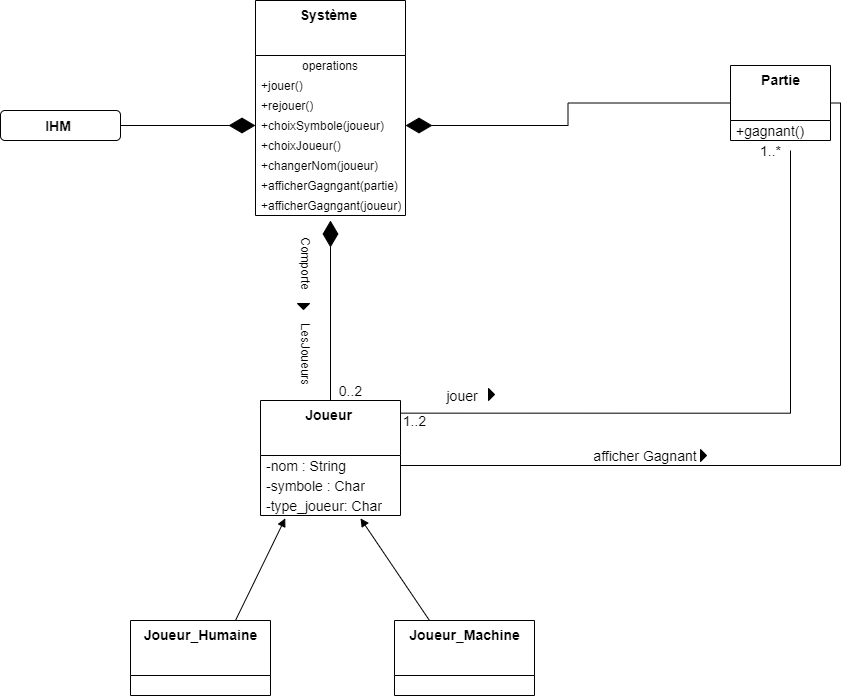

The diagram above was exported from draw.io. Its source (the exported page's mxGraphModel, read from the mxfile embedded in the PNG):
<mxGraphModel dx="1278" dy="489" grid="1" gridSize="10" guides="1" tooltips="1" connect="1" arrows="1" fold="1" page="1" pageScale="1" pageWidth="827" pageHeight="1169" math="0" shadow="0">
  <root>
    <mxCell id="hCUv8cNe8q5Lb02CMI8R-0" />
    <mxCell id="hCUv8cNe8q5Lb02CMI8R-1" parent="hCUv8cNe8q5Lb02CMI8R-0" />
    <mxCell id="hCUv8cNe8q5Lb02CMI8R-5" value="&lt;font style=&quot;font-size: 14px&quot;&gt;&lt;b&gt;IHM&amp;nbsp;&lt;/b&gt;&lt;/font&gt;" style="rounded=1;whiteSpace=wrap;html=1;" parent="hCUv8cNe8q5Lb02CMI8R-1" vertex="1">
      <mxGeometry x="190" y="110" width="120" height="30" as="geometry" />
    </mxCell>
    <mxCell id="hCUv8cNe8q5Lb02CMI8R-12" value="" style="endArrow=diamondThin;endFill=1;endSize=24;html=1;rounded=0;fontSize=14;edgeStyle=orthogonalEdgeStyle;exitX=1;exitY=0.5;exitDx=0;exitDy=0;entryX=0;entryY=0.5;entryDx=0;entryDy=0;" parent="hCUv8cNe8q5Lb02CMI8R-1" source="hCUv8cNe8q5Lb02CMI8R-5" target="hCUv8cNe8q5Lb02CMI8R-35" edge="1">
      <mxGeometry width="160" relative="1" as="geometry">
        <mxPoint x="230" y="194.5" as="sourcePoint" />
        <mxPoint x="460" y="155" as="targetPoint" />
      </mxGeometry>
    </mxCell>
    <mxCell id="hCUv8cNe8q5Lb02CMI8R-14" value="" style="triangle;aspect=fixed;fillColor=#000000;fontSize=14;" parent="hCUv8cNe8q5Lb02CMI8R-1" vertex="1">
      <mxGeometry x="678" y="388" width="6" height="12" as="geometry" />
    </mxCell>
    <mxCell id="hCUv8cNe8q5Lb02CMI8R-15" value="" style="endArrow=none;html=1;rounded=0;align=center;verticalAlign=bottom;labelBackgroundColor=none;fontSize=14;edgeStyle=orthogonalEdgeStyle;exitX=0.993;exitY=0.11;exitDx=0;exitDy=0;exitPerimeter=0;" parent="hCUv8cNe8q5Lb02CMI8R-1" source="trpikxgN3BjeUPo2YccU-2" edge="1">
      <mxGeometry relative="1" as="geometry">
        <mxPoint x="580" y="420" as="sourcePoint" />
        <mxPoint x="980" y="150" as="targetPoint" />
      </mxGeometry>
    </mxCell>
    <mxCell id="hCUv8cNe8q5Lb02CMI8R-16" value="jouer&amp;nbsp;" style="text;html=1;strokeColor=none;fillColor=none;align=center;verticalAlign=middle;whiteSpace=wrap;rounded=0;fontSize=14;" parent="hCUv8cNe8q5Lb02CMI8R-1" vertex="1">
      <mxGeometry x="624" y="380" width="60" height="30" as="geometry" />
    </mxCell>
    <mxCell id="hCUv8cNe8q5Lb02CMI8R-17" value="" style="endArrow=diamondThin;endFill=1;endSize=24;html=1;rounded=0;fontSize=14;edgeStyle=orthogonalEdgeStyle;exitX=0;exitY=0.5;exitDx=0;exitDy=0;entryX=1;entryY=0.5;entryDx=0;entryDy=0;" parent="hCUv8cNe8q5Lb02CMI8R-1" source="trpikxgN3BjeUPo2YccU-16" target="hCUv8cNe8q5Lb02CMI8R-35" edge="1">
      <mxGeometry width="160" relative="1" as="geometry">
        <mxPoint x="850" y="125" as="sourcePoint" />
        <mxPoint x="580" y="155" as="targetPoint" />
      </mxGeometry>
    </mxCell>
    <mxCell id="hCUv8cNe8q5Lb02CMI8R-18" value="&lt;font style=&quot;font-size: 12px&quot;&gt;Comporte&amp;nbsp;&lt;/font&gt;" style="text;html=1;strokeColor=none;fillColor=none;align=center;verticalAlign=middle;whiteSpace=wrap;rounded=0;fontSize=14;rotation=90;" parent="hCUv8cNe8q5Lb02CMI8R-1" vertex="1">
      <mxGeometry x="467" y="250" width="60" height="30" as="geometry" />
    </mxCell>
    <mxCell id="hCUv8cNe8q5Lb02CMI8R-19" value="" style="triangle;aspect=fixed;fillColor=#000000;fontSize=14;rotation=90;" parent="hCUv8cNe8q5Lb02CMI8R-1" vertex="1">
      <mxGeometry x="490" y="300" width="6" height="12" as="geometry" />
    </mxCell>
    <mxCell id="hCUv8cNe8q5Lb02CMI8R-20" value="&lt;font style=&quot;font-size: 12px&quot;&gt;LesJoueurs&amp;nbsp;&lt;/font&gt;" style="text;html=1;strokeColor=none;fillColor=none;align=center;verticalAlign=middle;whiteSpace=wrap;rounded=0;fontSize=14;rotation=90;" parent="hCUv8cNe8q5Lb02CMI8R-1" vertex="1">
      <mxGeometry x="467" y="341" width="60" height="30" as="geometry" />
    </mxCell>
    <mxCell id="hCUv8cNe8q5Lb02CMI8R-26" value="&lt;b&gt;&lt;font style=&quot;font-size: 14px&quot;&gt;Système&amp;nbsp;&lt;/font&gt;&lt;/b&gt;" style="swimlane;fontStyle=0;align=center;verticalAlign=top;childLayout=stackLayout;horizontal=1;startSize=55;horizontalStack=0;resizeParent=1;resizeParentMax=0;resizeLast=0;collapsible=0;marginBottom=0;html=1;fontSize=12;" parent="hCUv8cNe8q5Lb02CMI8R-1" vertex="1">
      <mxGeometry x="445" width="150" height="215" as="geometry" />
    </mxCell>
    <mxCell id="hCUv8cNe8q5Lb02CMI8R-32" value="operations" style="text;html=1;strokeColor=none;fillColor=none;align=center;verticalAlign=middle;spacingLeft=4;spacingRight=4;overflow=hidden;rotatable=0;points=[[0,0.5],[1,0.5]];portConstraint=eastwest;fontSize=12;" parent="hCUv8cNe8q5Lb02CMI8R-26" vertex="1">
      <mxGeometry y="55" width="150" height="20" as="geometry" />
    </mxCell>
    <mxCell id="hCUv8cNe8q5Lb02CMI8R-33" value="+jouer()" style="text;html=1;strokeColor=none;fillColor=none;align=left;verticalAlign=middle;spacingLeft=4;spacingRight=4;overflow=hidden;rotatable=0;points=[[0,0.5],[1,0.5]];portConstraint=eastwest;fontSize=12;" parent="hCUv8cNe8q5Lb02CMI8R-26" vertex="1">
      <mxGeometry y="75" width="150" height="20" as="geometry" />
    </mxCell>
    <mxCell id="hCUv8cNe8q5Lb02CMI8R-34" value="+rejouer()" style="text;html=1;strokeColor=none;fillColor=none;align=left;verticalAlign=middle;spacingLeft=4;spacingRight=4;overflow=hidden;rotatable=0;points=[[0,0.5],[1,0.5]];portConstraint=eastwest;fontSize=12;" parent="hCUv8cNe8q5Lb02CMI8R-26" vertex="1">
      <mxGeometry y="95" width="150" height="20" as="geometry" />
    </mxCell>
    <mxCell id="hCUv8cNe8q5Lb02CMI8R-35" value="+choixSymbole(joueur)" style="text;html=1;strokeColor=none;fillColor=none;align=left;verticalAlign=middle;spacingLeft=4;spacingRight=4;overflow=hidden;rotatable=0;points=[[0,0.5],[1,0.5]];portConstraint=eastwest;fontSize=12;" parent="hCUv8cNe8q5Lb02CMI8R-26" vertex="1">
      <mxGeometry y="115" width="150" height="20" as="geometry" />
    </mxCell>
    <mxCell id="hCUv8cNe8q5Lb02CMI8R-36" value="+choixJoueur()" style="text;html=1;strokeColor=none;fillColor=none;align=left;verticalAlign=middle;spacingLeft=4;spacingRight=4;overflow=hidden;rotatable=0;points=[[0,0.5],[1,0.5]];portConstraint=eastwest;fontSize=12;" parent="hCUv8cNe8q5Lb02CMI8R-26" vertex="1">
      <mxGeometry y="135" width="150" height="20" as="geometry" />
    </mxCell>
    <mxCell id="hCUv8cNe8q5Lb02CMI8R-37" value="+changerNom(joueur)" style="text;html=1;strokeColor=none;fillColor=none;align=left;verticalAlign=middle;spacingLeft=4;spacingRight=4;overflow=hidden;rotatable=0;points=[[0,0.5],[1,0.5]];portConstraint=eastwest;fontSize=12;" parent="hCUv8cNe8q5Lb02CMI8R-26" vertex="1">
      <mxGeometry y="155" width="150" height="20" as="geometry" />
    </mxCell>
    <mxCell id="hCUv8cNe8q5Lb02CMI8R-38" value="+afficherGagngant(partie)" style="text;html=1;strokeColor=none;fillColor=none;align=left;verticalAlign=middle;spacingLeft=4;spacingRight=4;overflow=hidden;rotatable=0;points=[[0,0.5],[1,0.5]];portConstraint=eastwest;fontSize=12;" parent="hCUv8cNe8q5Lb02CMI8R-26" vertex="1">
      <mxGeometry y="175" width="150" height="20" as="geometry" />
    </mxCell>
    <mxCell id="hCUv8cNe8q5Lb02CMI8R-39" value="+afficherGagngant(joueur)" style="text;html=1;strokeColor=none;fillColor=none;align=left;verticalAlign=middle;spacingLeft=4;spacingRight=4;overflow=hidden;rotatable=0;points=[[0,0.5],[1,0.5]];portConstraint=eastwest;fontSize=12;" parent="hCUv8cNe8q5Lb02CMI8R-26" vertex="1">
      <mxGeometry y="195" width="150" height="20" as="geometry" />
    </mxCell>
    <mxCell id="hCUv8cNe8q5Lb02CMI8R-40" value="" style="endArrow=diamondThin;endFill=1;endSize=24;html=1;rounded=0;fontSize=14;edgeStyle=orthogonalEdgeStyle;exitX=0.5;exitY=0;exitDx=0;exitDy=0;" parent="hCUv8cNe8q5Lb02CMI8R-1" source="trpikxgN3BjeUPo2YccU-2" edge="1">
      <mxGeometry width="160" relative="1" as="geometry">
        <mxPoint x="520" y="400" as="sourcePoint" />
        <mxPoint x="520" y="220" as="targetPoint" />
      </mxGeometry>
    </mxCell>
    <mxCell id="trpikxgN3BjeUPo2YccU-2" value="&lt;b&gt;Joueur&amp;nbsp;&lt;/b&gt;" style="swimlane;fontStyle=0;align=center;verticalAlign=top;childLayout=stackLayout;horizontal=1;startSize=55;horizontalStack=0;resizeParent=1;resizeParentMax=0;resizeLast=0;collapsible=0;marginBottom=0;html=1;fontSize=14;" vertex="1" parent="hCUv8cNe8q5Lb02CMI8R-1">
      <mxGeometry x="450" y="400" width="140" height="115" as="geometry" />
    </mxCell>
    <mxCell id="trpikxgN3BjeUPo2YccU-4" value="-nom : String" style="text;html=1;strokeColor=none;fillColor=none;align=left;verticalAlign=middle;spacingLeft=4;spacingRight=4;overflow=hidden;rotatable=0;points=[[0,0.5],[1,0.5]];portConstraint=eastwest;fontSize=14;" vertex="1" parent="trpikxgN3BjeUPo2YccU-2">
      <mxGeometry y="55" width="140" height="20" as="geometry" />
    </mxCell>
    <mxCell id="trpikxgN3BjeUPo2YccU-12" value="-symbole : Char" style="text;html=1;strokeColor=none;fillColor=none;align=left;verticalAlign=middle;spacingLeft=4;spacingRight=4;overflow=hidden;rotatable=0;points=[[0,0.5],[1,0.5]];portConstraint=eastwest;fontSize=14;" vertex="1" parent="trpikxgN3BjeUPo2YccU-2">
      <mxGeometry y="75" width="140" height="20" as="geometry" />
    </mxCell>
    <mxCell id="trpikxgN3BjeUPo2YccU-34" value="-type_joueur: Char" style="text;html=1;strokeColor=none;fillColor=none;align=left;verticalAlign=middle;spacingLeft=4;spacingRight=4;overflow=hidden;rotatable=0;points=[[0,0.5],[1,0.5]];portConstraint=eastwest;fontSize=14;" vertex="1" parent="trpikxgN3BjeUPo2YccU-2">
      <mxGeometry y="95" width="140" height="20" as="geometry" />
    </mxCell>
    <mxCell id="trpikxgN3BjeUPo2YccU-13" value="1..*" style="text;html=1;align=center;verticalAlign=middle;resizable=0;points=[];autosize=1;strokeColor=none;fillColor=none;fontSize=14;" vertex="1" parent="hCUv8cNe8q5Lb02CMI8R-1">
      <mxGeometry x="940" y="140" width="40" height="20" as="geometry" />
    </mxCell>
    <mxCell id="trpikxgN3BjeUPo2YccU-14" value="0..2" style="text;html=1;align=center;verticalAlign=middle;resizable=0;points=[];autosize=1;strokeColor=none;fillColor=none;fontSize=14;" vertex="1" parent="hCUv8cNe8q5Lb02CMI8R-1">
      <mxGeometry x="520" y="380" width="40" height="20" as="geometry" />
    </mxCell>
    <mxCell id="trpikxgN3BjeUPo2YccU-15" value="1..2" style="text;html=1;align=center;verticalAlign=middle;resizable=0;points=[];autosize=1;strokeColor=none;fillColor=none;fontSize=14;" vertex="1" parent="hCUv8cNe8q5Lb02CMI8R-1">
      <mxGeometry x="584" y="410" width="40" height="20" as="geometry" />
    </mxCell>
    <mxCell id="trpikxgN3BjeUPo2YccU-16" value="&lt;b&gt;Partie&lt;/b&gt;" style="swimlane;fontStyle=0;align=center;verticalAlign=top;childLayout=stackLayout;horizontal=1;startSize=55;horizontalStack=0;resizeParent=1;resizeParentMax=0;resizeLast=0;collapsible=0;marginBottom=0;html=1;fontSize=14;" vertex="1" parent="hCUv8cNe8q5Lb02CMI8R-1">
      <mxGeometry x="920" y="65" width="100" height="75" as="geometry" />
    </mxCell>
    <mxCell id="trpikxgN3BjeUPo2YccU-18" value="+gagnant()" style="text;html=1;strokeColor=none;fillColor=none;align=left;verticalAlign=middle;spacingLeft=4;spacingRight=4;overflow=hidden;rotatable=0;points=[[0,0.5],[1,0.5]];portConstraint=eastwest;fontSize=14;" vertex="1" parent="trpikxgN3BjeUPo2YccU-16">
      <mxGeometry y="55" width="100" height="20" as="geometry" />
    </mxCell>
    <mxCell id="trpikxgN3BjeUPo2YccU-25" value="" style="endArrow=none;html=1;rounded=0;align=center;verticalAlign=bottom;labelBackgroundColor=none;fontSize=14;edgeStyle=orthogonalEdgeStyle;exitX=1;exitY=0.5;exitDx=0;exitDy=0;entryX=1;entryY=0.5;entryDx=0;entryDy=0;" edge="1" parent="hCUv8cNe8q5Lb02CMI8R-1" source="trpikxgN3BjeUPo2YccU-4" target="trpikxgN3BjeUPo2YccU-16">
      <mxGeometry relative="1" as="geometry">
        <mxPoint x="599.02" y="460.45000000000005" as="sourcePoint" />
        <mxPoint x="990" y="210" as="targetPoint" />
      </mxGeometry>
    </mxCell>
    <mxCell id="trpikxgN3BjeUPo2YccU-26" value="afficher Gagnant" style="text;html=1;strokeColor=none;fillColor=none;align=center;verticalAlign=middle;whiteSpace=wrap;rounded=0;fontSize=14;" vertex="1" parent="hCUv8cNe8q5Lb02CMI8R-1">
      <mxGeometry x="780" y="440" width="110" height="30" as="geometry" />
    </mxCell>
    <mxCell id="trpikxgN3BjeUPo2YccU-28" value="&lt;b&gt;Joueur_Humaine&lt;/b&gt;" style="swimlane;fontStyle=0;align=center;verticalAlign=top;childLayout=stackLayout;horizontal=1;startSize=55;horizontalStack=0;resizeParent=1;resizeParentMax=0;resizeLast=0;collapsible=0;marginBottom=0;html=1;fontSize=14;" vertex="1" parent="hCUv8cNe8q5Lb02CMI8R-1">
      <mxGeometry x="320" y="620" width="140" height="75" as="geometry" />
    </mxCell>
    <mxCell id="trpikxgN3BjeUPo2YccU-31" value="&lt;b&gt;Joueur_Machine&lt;/b&gt;" style="swimlane;fontStyle=0;align=center;verticalAlign=top;childLayout=stackLayout;horizontal=1;startSize=55;horizontalStack=0;resizeParent=1;resizeParentMax=0;resizeLast=0;collapsible=0;marginBottom=0;html=1;fontSize=14;" vertex="1" parent="hCUv8cNe8q5Lb02CMI8R-1">
      <mxGeometry x="584" y="620" width="140" height="75" as="geometry" />
    </mxCell>
    <mxCell id="trpikxgN3BjeUPo2YccU-36" value="" style="html=1;verticalAlign=bottom;labelBackgroundColor=none;endArrow=block;endFill=1;rounded=0;fontSize=14;exitX=0.75;exitY=0;exitDx=0;exitDy=0;entryX=0.177;entryY=1.14;entryDx=0;entryDy=0;entryPerimeter=0;" edge="1" parent="hCUv8cNe8q5Lb02CMI8R-1" source="trpikxgN3BjeUPo2YccU-28" target="trpikxgN3BjeUPo2YccU-34">
      <mxGeometry width="160" relative="1" as="geometry">
        <mxPoint x="390" y="600" as="sourcePoint" />
        <mxPoint x="550" y="600" as="targetPoint" />
      </mxGeometry>
    </mxCell>
    <mxCell id="trpikxgN3BjeUPo2YccU-38" value="" style="html=1;verticalAlign=bottom;labelBackgroundColor=none;endArrow=block;endFill=1;rounded=0;fontSize=14;exitX=0.25;exitY=0;exitDx=0;exitDy=0;entryX=0.714;entryY=1.14;entryDx=0;entryDy=0;entryPerimeter=0;" edge="1" parent="hCUv8cNe8q5Lb02CMI8R-1" source="trpikxgN3BjeUPo2YccU-31" target="trpikxgN3BjeUPo2YccU-34">
      <mxGeometry width="160" relative="1" as="geometry">
        <mxPoint x="608.22" y="627.2" as="sourcePoint" />
        <mxPoint x="678" y="515" as="targetPoint" />
      </mxGeometry>
    </mxCell>
    <mxCell id="trpikxgN3BjeUPo2YccU-39" value="" style="triangle;aspect=fixed;fillColor=#000000;fontSize=14;rotation=0;" vertex="1" parent="hCUv8cNe8q5Lb02CMI8R-1">
      <mxGeometry x="890" y="449" width="6" height="12" as="geometry" />
    </mxCell>
  </root>
</mxGraphModel>